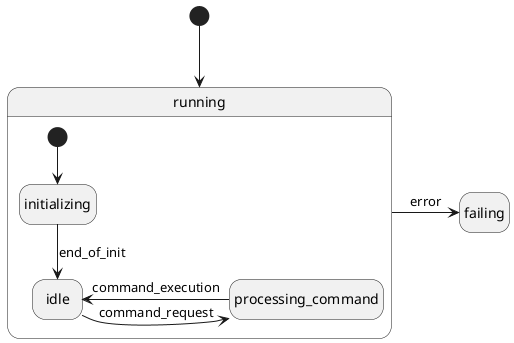

The diagram above was rendered by PlantUML. Its source (embedded in the PNG):
@startuml composite_state.png
state running {
    [*] --> initializing
    initializing --> idle : end_of_init
    idle -> processing_command : command_request
    processing_command -> idle : command_execution
}

[*] --> running
running -> failing : error
hide empty description
@enduml